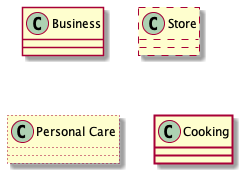

The diagram above was rendered by PlantUML. Its source (embedded in the PNG):
@startuml
'Example: Class Line Style

'Create a class.
'Leave a default line_style.
class Business 

'Create a class.
'Use a dashed line_style.
class Store #line.dashed

'Create a class.
'Use a dotted line_style.
class "Personal Care" #line.dotted

'Create a class.
'Use a bold line_style.
class Cooking #line.bold

@enduml